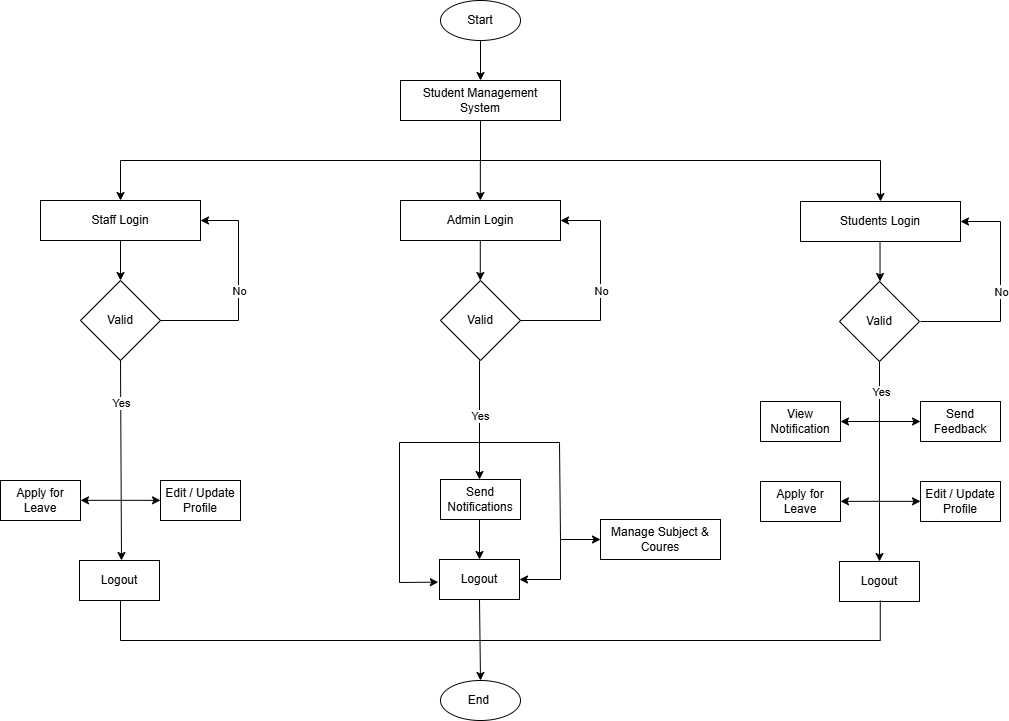

The diagram above was exported from draw.io. Its source (the exported page's mxGraphModel, read from the mxfile embedded in the PNG):
<mxGraphModel dx="2269" dy="1417" grid="1" gridSize="10" guides="1" tooltips="1" connect="1" arrows="1" fold="1" page="1" pageScale="1" pageWidth="1169" pageHeight="827" math="0" shadow="0">
  <root>
    <mxCell id="WIyWlLk6GJQsqaUBKTNV-0" />
    <mxCell id="WIyWlLk6GJQsqaUBKTNV-1" parent="WIyWlLk6GJQsqaUBKTNV-0" />
    <mxCell id="6gsQGI4ZEMaeTxmrYIjj-0" value="&lt;font style=&quot;font-size: 12px;&quot;&gt;Start&lt;/font&gt;" style="ellipse;whiteSpace=wrap;html=1;" parent="WIyWlLk6GJQsqaUBKTNV-1" vertex="1">
      <mxGeometry x="-679" y="-802" width="80" height="40" as="geometry" />
    </mxCell>
    <mxCell id="6gsQGI4ZEMaeTxmrYIjj-1" value="Student Management System" style="rounded=0;whiteSpace=wrap;html=1;" parent="WIyWlLk6GJQsqaUBKTNV-1" vertex="1">
      <mxGeometry x="-719" y="-722" width="160" height="40" as="geometry" />
    </mxCell>
    <mxCell id="6gsQGI4ZEMaeTxmrYIjj-2" value="" style="endArrow=classic;html=1;rounded=0;exitX=0.5;exitY=1;exitDx=0;exitDy=0;entryX=0.5;entryY=0;entryDx=0;entryDy=0;" parent="WIyWlLk6GJQsqaUBKTNV-1" source="6gsQGI4ZEMaeTxmrYIjj-0" target="6gsQGI4ZEMaeTxmrYIjj-1" edge="1">
      <mxGeometry width="50" height="50" relative="1" as="geometry">
        <mxPoint x="-699" y="-682" as="sourcePoint" />
        <mxPoint x="-649" y="-732" as="targetPoint" />
      </mxGeometry>
    </mxCell>
    <mxCell id="6gsQGI4ZEMaeTxmrYIjj-3" value="Students Login" style="rounded=0;whiteSpace=wrap;html=1;" parent="WIyWlLk6GJQsqaUBKTNV-1" vertex="1">
      <mxGeometry x="-319" y="-601" width="160" height="40" as="geometry" />
    </mxCell>
    <mxCell id="6gsQGI4ZEMaeTxmrYIjj-4" value="Admin Login" style="rounded=0;whiteSpace=wrap;html=1;" parent="WIyWlLk6GJQsqaUBKTNV-1" vertex="1">
      <mxGeometry x="-719" y="-602" width="160" height="40" as="geometry" />
    </mxCell>
    <mxCell id="6gsQGI4ZEMaeTxmrYIjj-5" value="Staff Login" style="rounded=0;whiteSpace=wrap;html=1;" parent="WIyWlLk6GJQsqaUBKTNV-1" vertex="1">
      <mxGeometry x="-1079" y="-602" width="160" height="40" as="geometry" />
    </mxCell>
    <mxCell id="6gsQGI4ZEMaeTxmrYIjj-6" value="" style="endArrow=none;html=1;rounded=0;" parent="WIyWlLk6GJQsqaUBKTNV-1" edge="1">
      <mxGeometry width="50" height="50" relative="1" as="geometry">
        <mxPoint x="-999" y="-642" as="sourcePoint" />
        <mxPoint x="-239" y="-642" as="targetPoint" />
      </mxGeometry>
    </mxCell>
    <mxCell id="6gsQGI4ZEMaeTxmrYIjj-7" value="" style="endArrow=none;html=1;rounded=0;entryX=0.5;entryY=1;entryDx=0;entryDy=0;" parent="WIyWlLk6GJQsqaUBKTNV-1" target="6gsQGI4ZEMaeTxmrYIjj-1" edge="1">
      <mxGeometry width="50" height="50" relative="1" as="geometry">
        <mxPoint x="-639" y="-642" as="sourcePoint" />
        <mxPoint x="-679" y="-522" as="targetPoint" />
      </mxGeometry>
    </mxCell>
    <mxCell id="6gsQGI4ZEMaeTxmrYIjj-9" value="" style="endArrow=classic;html=1;rounded=0;entryX=0.5;entryY=0;entryDx=0;entryDy=0;" parent="WIyWlLk6GJQsqaUBKTNV-1" edge="1">
      <mxGeometry width="50" height="50" relative="1" as="geometry">
        <mxPoint x="-639.15" y="-642" as="sourcePoint" />
        <mxPoint x="-639.15" y="-602" as="targetPoint" />
      </mxGeometry>
    </mxCell>
    <mxCell id="6gsQGI4ZEMaeTxmrYIjj-11" value="Valid" style="rhombus;whiteSpace=wrap;html=1;" parent="WIyWlLk6GJQsqaUBKTNV-1" vertex="1">
      <mxGeometry x="-1039" y="-522" width="80" height="80" as="geometry" />
    </mxCell>
    <mxCell id="6gsQGI4ZEMaeTxmrYIjj-12" value="" style="endArrow=classic;html=1;rounded=0;" parent="WIyWlLk6GJQsqaUBKTNV-1" edge="1">
      <mxGeometry width="50" height="50" relative="1" as="geometry">
        <mxPoint x="-999" y="-562" as="sourcePoint" />
        <mxPoint x="-999" y="-522" as="targetPoint" />
      </mxGeometry>
    </mxCell>
    <mxCell id="6gsQGI4ZEMaeTxmrYIjj-16" value="" style="endArrow=classic;html=1;rounded=0;entryX=1;entryY=0.5;entryDx=0;entryDy=0;exitX=1;exitY=0.5;exitDx=0;exitDy=0;" parent="WIyWlLk6GJQsqaUBKTNV-1" source="6gsQGI4ZEMaeTxmrYIjj-11" target="6gsQGI4ZEMaeTxmrYIjj-5" edge="1">
      <mxGeometry relative="1" as="geometry">
        <mxPoint x="-961" y="-442.22" as="sourcePoint" />
        <mxPoint x="-861" y="-442.22" as="targetPoint" />
        <Array as="points">
          <mxPoint x="-881" y="-482" />
          <mxPoint x="-881" y="-582" />
        </Array>
      </mxGeometry>
    </mxCell>
    <mxCell id="6gsQGI4ZEMaeTxmrYIjj-17" value="No" style="edgeLabel;resizable=0;html=1;;align=center;verticalAlign=middle;" parent="6gsQGI4ZEMaeTxmrYIjj-16" connectable="0" vertex="1">
      <mxGeometry relative="1" as="geometry" />
    </mxCell>
    <mxCell id="6gsQGI4ZEMaeTxmrYIjj-18" value="d" style="endArrow=classic;html=1;rounded=0;entryX=1;entryY=0.5;entryDx=0;entryDy=0;exitX=1;exitY=0.5;exitDx=0;exitDy=0;" parent="WIyWlLk6GJQsqaUBKTNV-1" edge="1">
      <mxGeometry relative="1" as="geometry">
        <mxPoint x="-199" y="-481" as="sourcePoint" />
        <mxPoint x="-159" y="-581" as="targetPoint" />
        <Array as="points">
          <mxPoint x="-119" y="-481" />
          <mxPoint x="-119" y="-581" />
        </Array>
      </mxGeometry>
    </mxCell>
    <mxCell id="6gsQGI4ZEMaeTxmrYIjj-19" value="No" style="edgeLabel;resizable=0;html=1;;align=center;verticalAlign=middle;" parent="6gsQGI4ZEMaeTxmrYIjj-18" connectable="0" vertex="1">
      <mxGeometry relative="1" as="geometry" />
    </mxCell>
    <mxCell id="6gsQGI4ZEMaeTxmrYIjj-20" value="Valid" style="rhombus;whiteSpace=wrap;html=1;" parent="WIyWlLk6GJQsqaUBKTNV-1" vertex="1">
      <mxGeometry x="-679" y="-522" width="80" height="80" as="geometry" />
    </mxCell>
    <mxCell id="6gsQGI4ZEMaeTxmrYIjj-21" value="" style="endArrow=classic;html=1;rounded=0;exitX=0.5;exitY=1;exitDx=0;exitDy=0;" parent="WIyWlLk6GJQsqaUBKTNV-1" edge="1">
      <mxGeometry width="50" height="50" relative="1" as="geometry">
        <mxPoint x="-639.21" y="-562" as="sourcePoint" />
        <mxPoint x="-639.21" y="-522" as="targetPoint" />
      </mxGeometry>
    </mxCell>
    <mxCell id="6gsQGI4ZEMaeTxmrYIjj-24" value="d" style="endArrow=classic;html=1;rounded=0;entryX=1;entryY=0.5;entryDx=0;entryDy=0;exitX=1;exitY=0.5;exitDx=0;exitDy=0;" parent="WIyWlLk6GJQsqaUBKTNV-1" edge="1">
      <mxGeometry relative="1" as="geometry">
        <mxPoint x="-599" y="-482" as="sourcePoint" />
        <mxPoint x="-559" y="-582" as="targetPoint" />
        <Array as="points">
          <mxPoint x="-519" y="-482" />
          <mxPoint x="-519" y="-582" />
        </Array>
      </mxGeometry>
    </mxCell>
    <mxCell id="6gsQGI4ZEMaeTxmrYIjj-25" value="No" style="edgeLabel;resizable=0;html=1;;align=center;verticalAlign=middle;" parent="6gsQGI4ZEMaeTxmrYIjj-24" connectable="0" vertex="1">
      <mxGeometry relative="1" as="geometry" />
    </mxCell>
    <mxCell id="6gsQGI4ZEMaeTxmrYIjj-26" value="" style="endArrow=classic;html=1;rounded=0;exitX=0.5;exitY=1;exitDx=0;exitDy=0;" parent="WIyWlLk6GJQsqaUBKTNV-1" edge="1">
      <mxGeometry width="50" height="50" relative="1" as="geometry">
        <mxPoint x="-239.48000000000002" y="-561" as="sourcePoint" />
        <mxPoint x="-239.48000000000002" y="-521" as="targetPoint" />
      </mxGeometry>
    </mxCell>
    <mxCell id="6gsQGI4ZEMaeTxmrYIjj-27" value="Valid" style="rhombus;whiteSpace=wrap;html=1;" parent="WIyWlLk6GJQsqaUBKTNV-1" vertex="1">
      <mxGeometry x="-280" y="-521" width="80" height="80" as="geometry" />
    </mxCell>
    <mxCell id="6gsQGI4ZEMaeTxmrYIjj-30" value="Edit / Update Profile" style="rounded=0;whiteSpace=wrap;html=1;" parent="WIyWlLk6GJQsqaUBKTNV-1" vertex="1">
      <mxGeometry x="-959" y="-322" width="80" height="40" as="geometry" />
    </mxCell>
    <mxCell id="6gsQGI4ZEMaeTxmrYIjj-33" value="Send Notifications" style="rounded=0;whiteSpace=wrap;html=1;" parent="WIyWlLk6GJQsqaUBKTNV-1" vertex="1">
      <mxGeometry x="-679" y="-323" width="80" height="40" as="geometry" />
    </mxCell>
    <mxCell id="6gsQGI4ZEMaeTxmrYIjj-36" value="Apply for Leave" style="rounded=0;whiteSpace=wrap;html=1;" parent="WIyWlLk6GJQsqaUBKTNV-1" vertex="1">
      <mxGeometry x="-1119" y="-322" width="80" height="40" as="geometry" />
    </mxCell>
    <mxCell id="6gsQGI4ZEMaeTxmrYIjj-40" value="Manage Subject &amp;amp; Coures" style="rounded=0;whiteSpace=wrap;html=1;" parent="WIyWlLk6GJQsqaUBKTNV-1" vertex="1">
      <mxGeometry x="-519" y="-283" width="120" height="40" as="geometry" />
    </mxCell>
    <mxCell id="6gsQGI4ZEMaeTxmrYIjj-95" value="Logout" style="rounded=0;whiteSpace=wrap;html=1;" parent="WIyWlLk6GJQsqaUBKTNV-1" vertex="1">
      <mxGeometry x="-1040" y="-242" width="80" height="40" as="geometry" />
    </mxCell>
    <mxCell id="6gsQGI4ZEMaeTxmrYIjj-96" value="Logout" style="rounded=0;whiteSpace=wrap;html=1;" parent="WIyWlLk6GJQsqaUBKTNV-1" vertex="1">
      <mxGeometry x="-680" y="-243" width="80" height="40" as="geometry" />
    </mxCell>
    <mxCell id="6gsQGI4ZEMaeTxmrYIjj-103" value="&lt;font style=&quot;font-size: 12px;&quot;&gt;End&amp;nbsp;&lt;/font&gt;" style="ellipse;whiteSpace=wrap;html=1;" parent="WIyWlLk6GJQsqaUBKTNV-1" vertex="1">
      <mxGeometry x="-679" y="-122" width="80" height="40" as="geometry" />
    </mxCell>
    <mxCell id="kbpFhn-E1fTM-_mgJvPS-4" value="" style="endArrow=classic;html=1;rounded=0;exitX=0.5;exitY=1;exitDx=0;exitDy=0;entryX=0.525;entryY=0;entryDx=0;entryDy=0;entryPerimeter=0;" parent="WIyWlLk6GJQsqaUBKTNV-1" source="6gsQGI4ZEMaeTxmrYIjj-11" target="6gsQGI4ZEMaeTxmrYIjj-95" edge="1">
      <mxGeometry width="50" height="50" relative="1" as="geometry">
        <mxPoint x="-929" y="-382" as="sourcePoint" />
        <mxPoint x="-879" y="-432" as="targetPoint" />
      </mxGeometry>
    </mxCell>
    <mxCell id="kbpFhn-E1fTM-_mgJvPS-7" value="Yes" style="edgeLabel;html=1;align=center;verticalAlign=middle;resizable=0;points=[];" parent="kbpFhn-E1fTM-_mgJvPS-4" vertex="1" connectable="0">
      <mxGeometry x="-0.5731" relative="1" as="geometry">
        <mxPoint as="offset" />
      </mxGeometry>
    </mxCell>
    <mxCell id="kbpFhn-E1fTM-_mgJvPS-6" value="" style="endArrow=classic;startArrow=classic;html=1;rounded=0;exitX=1;exitY=0.5;exitDx=0;exitDy=0;entryX=0;entryY=0.5;entryDx=0;entryDy=0;" parent="WIyWlLk6GJQsqaUBKTNV-1" edge="1">
      <mxGeometry width="50" height="50" relative="1" as="geometry">
        <mxPoint x="-1039" y="-302.15999999999997" as="sourcePoint" />
        <mxPoint x="-959" y="-302.15999999999997" as="targetPoint" />
      </mxGeometry>
    </mxCell>
    <mxCell id="kbpFhn-E1fTM-_mgJvPS-8" value="" style="endArrow=classic;html=1;rounded=0;" parent="WIyWlLk6GJQsqaUBKTNV-1" target="6gsQGI4ZEMaeTxmrYIjj-5" edge="1">
      <mxGeometry width="50" height="50" relative="1" as="geometry">
        <mxPoint x="-999" y="-642" as="sourcePoint" />
        <mxPoint x="-859" y="-492" as="targetPoint" />
      </mxGeometry>
    </mxCell>
    <mxCell id="kbpFhn-E1fTM-_mgJvPS-11" value="" style="endArrow=classic;html=1;rounded=0;entryX=0;entryY=0.5;entryDx=0;entryDy=0;" parent="WIyWlLk6GJQsqaUBKTNV-1" target="6gsQGI4ZEMaeTxmrYIjj-40" edge="1">
      <mxGeometry width="50" height="50" relative="1" as="geometry">
        <mxPoint x="-560" y="-360" as="sourcePoint" />
        <mxPoint x="-509" y="-343" as="targetPoint" />
        <Array as="points">
          <mxPoint x="-559" y="-263" />
        </Array>
      </mxGeometry>
    </mxCell>
    <mxCell id="kbpFhn-E1fTM-_mgJvPS-12" value="" style="endArrow=classic;html=1;rounded=0;entryX=-0.015;entryY=0.566;entryDx=0;entryDy=0;entryPerimeter=0;" parent="WIyWlLk6GJQsqaUBKTNV-1" target="6gsQGI4ZEMaeTxmrYIjj-96" edge="1">
      <mxGeometry width="50" height="50" relative="1" as="geometry">
        <mxPoint x="-720" y="-360" as="sourcePoint" />
        <mxPoint x="-739" y="-263" as="targetPoint" />
        <Array as="points">
          <mxPoint x="-720" y="-220" />
        </Array>
      </mxGeometry>
    </mxCell>
    <mxCell id="kbpFhn-E1fTM-_mgJvPS-13" value="" style="endArrow=classic;html=1;rounded=0;exitX=0.5;exitY=1;exitDx=0;exitDy=0;entryX=0.5;entryY=0;entryDx=0;entryDy=0;" parent="WIyWlLk6GJQsqaUBKTNV-1" target="6gsQGI4ZEMaeTxmrYIjj-96" edge="1">
      <mxGeometry width="50" height="50" relative="1" as="geometry">
        <mxPoint x="-640" y="-283" as="sourcePoint" />
        <mxPoint x="-641" y="-243" as="targetPoint" />
      </mxGeometry>
    </mxCell>
    <mxCell id="kbpFhn-E1fTM-_mgJvPS-15" value="" style="endArrow=classic;html=1;rounded=0;entryX=1;entryY=0.5;entryDx=0;entryDy=0;" parent="WIyWlLk6GJQsqaUBKTNV-1" target="6gsQGI4ZEMaeTxmrYIjj-96" edge="1">
      <mxGeometry width="50" height="50" relative="1" as="geometry">
        <mxPoint x="-559" y="-263" as="sourcePoint" />
        <mxPoint x="-509" y="-233" as="targetPoint" />
        <Array as="points">
          <mxPoint x="-559" y="-223" />
        </Array>
      </mxGeometry>
    </mxCell>
    <mxCell id="kbpFhn-E1fTM-_mgJvPS-16" value="" style="endArrow=classic;html=1;rounded=0;exitX=0.5;exitY=1;exitDx=0;exitDy=0;entryX=0.5;entryY=0;entryDx=0;entryDy=0;" parent="WIyWlLk6GJQsqaUBKTNV-1" edge="1">
      <mxGeometry width="50" height="50" relative="1" as="geometry">
        <mxPoint x="-640" y="-442" as="sourcePoint" />
        <mxPoint x="-640" y="-323" as="targetPoint" />
      </mxGeometry>
    </mxCell>
    <mxCell id="kbpFhn-E1fTM-_mgJvPS-17" value="Yes" style="edgeLabel;html=1;align=center;verticalAlign=middle;resizable=0;points=[];" parent="kbpFhn-E1fTM-_mgJvPS-16" vertex="1" connectable="0">
      <mxGeometry x="-0.0804" relative="1" as="geometry">
        <mxPoint as="offset" />
      </mxGeometry>
    </mxCell>
    <mxCell id="kbpFhn-E1fTM-_mgJvPS-34" value="Edit / Update Profile" style="rounded=0;whiteSpace=wrap;html=1;" parent="WIyWlLk6GJQsqaUBKTNV-1" vertex="1">
      <mxGeometry x="-199" y="-321" width="80" height="40" as="geometry" />
    </mxCell>
    <mxCell id="kbpFhn-E1fTM-_mgJvPS-35" value="Send Feedback" style="rounded=0;whiteSpace=wrap;html=1;" parent="WIyWlLk6GJQsqaUBKTNV-1" vertex="1">
      <mxGeometry x="-199" y="-401" width="80" height="40" as="geometry" />
    </mxCell>
    <mxCell id="kbpFhn-E1fTM-_mgJvPS-36" value="View Notification" style="rounded=0;whiteSpace=wrap;html=1;" parent="WIyWlLk6GJQsqaUBKTNV-1" vertex="1">
      <mxGeometry x="-359" y="-401" width="80" height="40" as="geometry" />
    </mxCell>
    <mxCell id="kbpFhn-E1fTM-_mgJvPS-37" value="Apply for Leave" style="rounded=0;whiteSpace=wrap;html=1;" parent="WIyWlLk6GJQsqaUBKTNV-1" vertex="1">
      <mxGeometry x="-359" y="-321" width="80" height="40" as="geometry" />
    </mxCell>
    <mxCell id="kbpFhn-E1fTM-_mgJvPS-38" value="Logout" style="rounded=0;whiteSpace=wrap;html=1;" parent="WIyWlLk6GJQsqaUBKTNV-1" vertex="1">
      <mxGeometry x="-280" y="-241" width="80" height="40" as="geometry" />
    </mxCell>
    <mxCell id="kbpFhn-E1fTM-_mgJvPS-40" value="" style="endArrow=classic;startArrow=classic;html=1;rounded=0;exitX=1;exitY=0.5;exitDx=0;exitDy=0;entryX=0;entryY=0.5;entryDx=0;entryDy=0;" parent="WIyWlLk6GJQsqaUBKTNV-1" source="kbpFhn-E1fTM-_mgJvPS-36" target="kbpFhn-E1fTM-_mgJvPS-35" edge="1">
      <mxGeometry width="50" height="50" relative="1" as="geometry">
        <mxPoint x="-259" y="-381" as="sourcePoint" />
        <mxPoint x="-219" y="-381" as="targetPoint" />
      </mxGeometry>
    </mxCell>
    <mxCell id="kbpFhn-E1fTM-_mgJvPS-41" value="" style="endArrow=classic;startArrow=classic;html=1;rounded=0;exitX=1;exitY=0.5;exitDx=0;exitDy=0;entryX=0;entryY=0.5;entryDx=0;entryDy=0;" parent="WIyWlLk6GJQsqaUBKTNV-1" edge="1">
      <mxGeometry width="50" height="50" relative="1" as="geometry">
        <mxPoint x="-279" y="-301.15999999999997" as="sourcePoint" />
        <mxPoint x="-199" y="-301.15999999999997" as="targetPoint" />
      </mxGeometry>
    </mxCell>
    <mxCell id="kbpFhn-E1fTM-_mgJvPS-42" value="" style="endArrow=classic;html=1;rounded=0;exitX=0.5;exitY=1;exitDx=0;exitDy=0;entryX=0.5;entryY=0;entryDx=0;entryDy=0;" parent="WIyWlLk6GJQsqaUBKTNV-1" source="6gsQGI4ZEMaeTxmrYIjj-27" target="kbpFhn-E1fTM-_mgJvPS-38" edge="1">
      <mxGeometry width="50" height="50" relative="1" as="geometry">
        <mxPoint x="-199" y="-412" as="sourcePoint" />
        <mxPoint x="-149" y="-462" as="targetPoint" />
      </mxGeometry>
    </mxCell>
    <mxCell id="kbpFhn-E1fTM-_mgJvPS-43" value="Yes" style="edgeLabel;html=1;align=center;verticalAlign=middle;resizable=0;points=[];" parent="kbpFhn-E1fTM-_mgJvPS-42" vertex="1" connectable="0">
      <mxGeometry x="-0.6985" y="1" relative="1" as="geometry">
        <mxPoint as="offset" />
      </mxGeometry>
    </mxCell>
    <mxCell id="kbpFhn-E1fTM-_mgJvPS-44" value="" style="endArrow=classic;html=1;rounded=0;entryX=0.5;entryY=0;entryDx=0;entryDy=0;" parent="WIyWlLk6GJQsqaUBKTNV-1" target="6gsQGI4ZEMaeTxmrYIjj-3" edge="1">
      <mxGeometry width="50" height="50" relative="1" as="geometry">
        <mxPoint x="-239" y="-642" as="sourcePoint" />
        <mxPoint x="-239" y="-592" as="targetPoint" />
      </mxGeometry>
    </mxCell>
    <mxCell id="kbpFhn-E1fTM-_mgJvPS-45" value="" style="endArrow=classic;html=1;rounded=0;exitX=0.5;exitY=1;exitDx=0;exitDy=0;" parent="WIyWlLk6GJQsqaUBKTNV-1" source="6gsQGI4ZEMaeTxmrYIjj-96" target="6gsQGI4ZEMaeTxmrYIjj-103" edge="1">
      <mxGeometry width="50" height="50" relative="1" as="geometry">
        <mxPoint x="-599" y="-312" as="sourcePoint" />
        <mxPoint x="-549" y="-362" as="targetPoint" />
      </mxGeometry>
    </mxCell>
    <mxCell id="kbpFhn-E1fTM-_mgJvPS-46" value="" style="endArrow=none;html=1;rounded=0;" parent="WIyWlLk6GJQsqaUBKTNV-1" edge="1">
      <mxGeometry width="50" height="50" relative="1" as="geometry">
        <mxPoint x="-999" y="-162" as="sourcePoint" />
        <mxPoint x="-239" y="-162" as="targetPoint" />
      </mxGeometry>
    </mxCell>
    <mxCell id="kbpFhn-E1fTM-_mgJvPS-47" value="" style="endArrow=none;html=1;rounded=0;exitX=0.5;exitY=1;exitDx=0;exitDy=0;" parent="WIyWlLk6GJQsqaUBKTNV-1" edge="1">
      <mxGeometry width="50" height="50" relative="1" as="geometry">
        <mxPoint x="-999" y="-202" as="sourcePoint" />
        <mxPoint x="-999" y="-162" as="targetPoint" />
      </mxGeometry>
    </mxCell>
    <mxCell id="kbpFhn-E1fTM-_mgJvPS-48" value="" style="endArrow=none;html=1;rounded=0;exitX=0.5;exitY=1;exitDx=0;exitDy=0;" parent="WIyWlLk6GJQsqaUBKTNV-1" edge="1">
      <mxGeometry width="50" height="50" relative="1" as="geometry">
        <mxPoint x="-239.24" y="-202" as="sourcePoint" />
        <mxPoint x="-239.24" y="-162" as="targetPoint" />
      </mxGeometry>
    </mxCell>
    <mxCell id="4gcyoXQfLIQlYdVqBnxs-0" value="" style="endArrow=none;html=1;rounded=0;" parent="WIyWlLk6GJQsqaUBKTNV-1" edge="1">
      <mxGeometry width="50" height="50" relative="1" as="geometry">
        <mxPoint x="-720" y="-360" as="sourcePoint" />
        <mxPoint x="-560" y="-360" as="targetPoint" />
      </mxGeometry>
    </mxCell>
  </root>
</mxGraphModel>